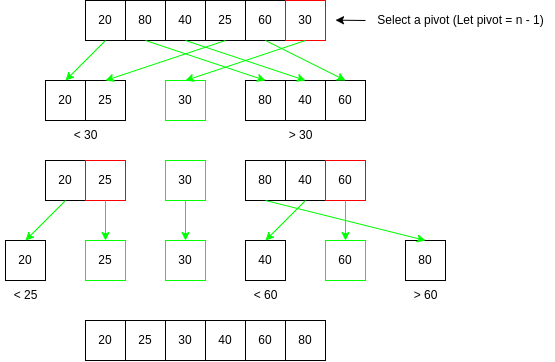

The diagram above was exported from draw.io. Its source (the exported page's mxGraphModel, read from the mxfile embedded in the PNG):
<mxGraphModel dx="989" dy="566" grid="1" gridSize="10" guides="1" tooltips="1" connect="1" arrows="1" fold="1" page="1" pageScale="1" pageWidth="850" pageHeight="1100" math="0" shadow="0">
  <root>
    <mxCell id="0" />
    <mxCell id="1" parent="0" />
    <mxCell id="53xmNSa9vHPhgaooK6-C-2" value="20" style="whiteSpace=wrap;html=1;aspect=fixed;" vertex="1" parent="1">
      <mxGeometry x="280" y="200" width="40" height="40" as="geometry" />
    </mxCell>
    <mxCell id="53xmNSa9vHPhgaooK6-C-3" value="80" style="whiteSpace=wrap;html=1;aspect=fixed;" vertex="1" parent="1">
      <mxGeometry x="320" y="200" width="40" height="40" as="geometry" />
    </mxCell>
    <mxCell id="53xmNSa9vHPhgaooK6-C-4" value="40" style="whiteSpace=wrap;html=1;aspect=fixed;" vertex="1" parent="1">
      <mxGeometry x="360" y="200" width="40" height="40" as="geometry" />
    </mxCell>
    <mxCell id="53xmNSa9vHPhgaooK6-C-5" value="25" style="whiteSpace=wrap;html=1;aspect=fixed;" vertex="1" parent="1">
      <mxGeometry x="400" y="200" width="40" height="40" as="geometry" />
    </mxCell>
    <mxCell id="53xmNSa9vHPhgaooK6-C-6" value="60" style="whiteSpace=wrap;html=1;aspect=fixed;" vertex="1" parent="1">
      <mxGeometry x="440" y="200" width="40" height="40" as="geometry" />
    </mxCell>
    <mxCell id="53xmNSa9vHPhgaooK6-C-7" value="30" style="whiteSpace=wrap;html=1;aspect=fixed;" vertex="1" parent="1">
      <mxGeometry x="480" y="200" width="40" height="40" as="geometry" />
    </mxCell>
    <mxCell id="53xmNSa9vHPhgaooK6-C-8" value="" style="whiteSpace=wrap;html=1;aspect=fixed;fillColor=none;strokeColor=#FF0000;" vertex="1" parent="1">
      <mxGeometry x="480" y="200" width="40" height="40" as="geometry" />
    </mxCell>
    <mxCell id="53xmNSa9vHPhgaooK6-C-9" value="" style="endArrow=classic;html=1;rounded=0;" edge="1" parent="1">
      <mxGeometry width="50" height="50" relative="1" as="geometry">
        <mxPoint x="560" y="220" as="sourcePoint" />
        <mxPoint x="530" y="219.66" as="targetPoint" />
      </mxGeometry>
    </mxCell>
    <mxCell id="53xmNSa9vHPhgaooK6-C-10" value="Select a pivot (Let pivot = n -&amp;nbsp;&lt;span style=&quot;background-color: transparent; color: light-dark(rgb(0, 0, 0), rgb(255, 255, 255));&quot;&gt;1)&lt;/span&gt;" style="text;html=1;align=center;verticalAlign=middle;resizable=0;points=[];autosize=1;strokeColor=none;fillColor=none;" vertex="1" parent="1">
      <mxGeometry x="560" y="205" width="190" height="30" as="geometry" />
    </mxCell>
    <mxCell id="53xmNSa9vHPhgaooK6-C-11" value="20" style="whiteSpace=wrap;html=1;aspect=fixed;" vertex="1" parent="1">
      <mxGeometry x="240" y="280" width="40" height="40" as="geometry" />
    </mxCell>
    <mxCell id="53xmNSa9vHPhgaooK6-C-12" value="80" style="whiteSpace=wrap;html=1;aspect=fixed;" vertex="1" parent="1">
      <mxGeometry x="440" y="280" width="40" height="40" as="geometry" />
    </mxCell>
    <mxCell id="53xmNSa9vHPhgaooK6-C-13" value="40" style="whiteSpace=wrap;html=1;aspect=fixed;" vertex="1" parent="1">
      <mxGeometry x="480" y="280" width="40" height="40" as="geometry" />
    </mxCell>
    <mxCell id="53xmNSa9vHPhgaooK6-C-14" value="25" style="whiteSpace=wrap;html=1;aspect=fixed;" vertex="1" parent="1">
      <mxGeometry x="280" y="280" width="40" height="40" as="geometry" />
    </mxCell>
    <mxCell id="53xmNSa9vHPhgaooK6-C-15" value="60" style="whiteSpace=wrap;html=1;aspect=fixed;" vertex="1" parent="1">
      <mxGeometry x="520" y="280" width="40" height="40" as="geometry" />
    </mxCell>
    <mxCell id="53xmNSa9vHPhgaooK6-C-16" value="30" style="whiteSpace=wrap;html=1;aspect=fixed;" vertex="1" parent="1">
      <mxGeometry x="360" y="280" width="40" height="40" as="geometry" />
    </mxCell>
    <mxCell id="53xmNSa9vHPhgaooK6-C-17" value="" style="whiteSpace=wrap;html=1;aspect=fixed;fillColor=none;strokeColor=#00FF00;" vertex="1" parent="1">
      <mxGeometry x="360" y="280" width="40" height="40" as="geometry" />
    </mxCell>
    <mxCell id="53xmNSa9vHPhgaooK6-C-18" value="" style="endArrow=classic;html=1;rounded=0;exitX=0.5;exitY=1;exitDx=0;exitDy=0;entryX=0.5;entryY=0;entryDx=0;entryDy=0;strokeColor=#00FF00;" edge="1" parent="1" source="53xmNSa9vHPhgaooK6-C-2" target="53xmNSa9vHPhgaooK6-C-11">
      <mxGeometry width="50" height="50" relative="1" as="geometry">
        <mxPoint x="390" y="350" as="sourcePoint" />
        <mxPoint x="440" y="300" as="targetPoint" />
      </mxGeometry>
    </mxCell>
    <mxCell id="53xmNSa9vHPhgaooK6-C-19" value="" style="endArrow=classic;html=1;rounded=0;exitX=0.5;exitY=1;exitDx=0;exitDy=0;entryX=0.5;entryY=0;entryDx=0;entryDy=0;strokeColor=#00FF00;" edge="1" parent="1" source="53xmNSa9vHPhgaooK6-C-5" target="53xmNSa9vHPhgaooK6-C-14">
      <mxGeometry width="50" height="50" relative="1" as="geometry">
        <mxPoint x="310" y="250" as="sourcePoint" />
        <mxPoint x="270" y="290" as="targetPoint" />
      </mxGeometry>
    </mxCell>
    <mxCell id="53xmNSa9vHPhgaooK6-C-20" value="" style="endArrow=classic;html=1;rounded=0;exitX=0.5;exitY=1;exitDx=0;exitDy=0;entryX=0.5;entryY=0;entryDx=0;entryDy=0;strokeColor=#00FF00;" edge="1" parent="1" source="53xmNSa9vHPhgaooK6-C-8" target="53xmNSa9vHPhgaooK6-C-17">
      <mxGeometry width="50" height="50" relative="1" as="geometry">
        <mxPoint x="390" y="350" as="sourcePoint" />
        <mxPoint x="440" y="300" as="targetPoint" />
      </mxGeometry>
    </mxCell>
    <mxCell id="53xmNSa9vHPhgaooK6-C-22" value="" style="endArrow=classic;html=1;rounded=0;exitX=0.5;exitY=1;exitDx=0;exitDy=0;entryX=0.5;entryY=0;entryDx=0;entryDy=0;strokeColor=#00FF00;" edge="1" parent="1" source="53xmNSa9vHPhgaooK6-C-3" target="53xmNSa9vHPhgaooK6-C-12">
      <mxGeometry width="50" height="50" relative="1" as="geometry">
        <mxPoint x="310" y="250" as="sourcePoint" />
        <mxPoint x="270" y="290" as="targetPoint" />
      </mxGeometry>
    </mxCell>
    <mxCell id="53xmNSa9vHPhgaooK6-C-23" value="" style="endArrow=classic;html=1;rounded=0;exitX=0.5;exitY=1;exitDx=0;exitDy=0;entryX=0.5;entryY=0;entryDx=0;entryDy=0;strokeColor=#00FF00;" edge="1" parent="1" source="53xmNSa9vHPhgaooK6-C-4" target="53xmNSa9vHPhgaooK6-C-13">
      <mxGeometry width="50" height="50" relative="1" as="geometry">
        <mxPoint x="320" y="260" as="sourcePoint" />
        <mxPoint x="280" y="300" as="targetPoint" />
      </mxGeometry>
    </mxCell>
    <mxCell id="53xmNSa9vHPhgaooK6-C-24" value="" style="endArrow=classic;html=1;rounded=0;exitX=0.5;exitY=1;exitDx=0;exitDy=0;entryX=0.5;entryY=0;entryDx=0;entryDy=0;strokeColor=#00FF00;" edge="1" parent="1" source="53xmNSa9vHPhgaooK6-C-6" target="53xmNSa9vHPhgaooK6-C-15">
      <mxGeometry width="50" height="50" relative="1" as="geometry">
        <mxPoint x="330" y="270" as="sourcePoint" />
        <mxPoint x="290" y="310" as="targetPoint" />
      </mxGeometry>
    </mxCell>
    <mxCell id="53xmNSa9vHPhgaooK6-C-25" value="20" style="whiteSpace=wrap;html=1;aspect=fixed;" vertex="1" parent="1">
      <mxGeometry x="240" y="360" width="40" height="40" as="geometry" />
    </mxCell>
    <mxCell id="53xmNSa9vHPhgaooK6-C-26" value="80" style="whiteSpace=wrap;html=1;aspect=fixed;" vertex="1" parent="1">
      <mxGeometry x="440" y="360" width="40" height="40" as="geometry" />
    </mxCell>
    <mxCell id="53xmNSa9vHPhgaooK6-C-27" value="40" style="whiteSpace=wrap;html=1;aspect=fixed;" vertex="1" parent="1">
      <mxGeometry x="480" y="360" width="40" height="40" as="geometry" />
    </mxCell>
    <mxCell id="53xmNSa9vHPhgaooK6-C-28" value="25" style="whiteSpace=wrap;html=1;aspect=fixed;" vertex="1" parent="1">
      <mxGeometry x="280" y="360" width="40" height="40" as="geometry" />
    </mxCell>
    <mxCell id="53xmNSa9vHPhgaooK6-C-29" value="60" style="whiteSpace=wrap;html=1;aspect=fixed;" vertex="1" parent="1">
      <mxGeometry x="520" y="360" width="40" height="40" as="geometry" />
    </mxCell>
    <mxCell id="53xmNSa9vHPhgaooK6-C-30" value="30" style="whiteSpace=wrap;html=1;aspect=fixed;" vertex="1" parent="1">
      <mxGeometry x="360" y="360" width="40" height="40" as="geometry" />
    </mxCell>
    <mxCell id="53xmNSa9vHPhgaooK6-C-32" value="" style="whiteSpace=wrap;html=1;aspect=fixed;fillColor=none;strokeColor=#00FF00;" vertex="1" parent="1">
      <mxGeometry x="360" y="360" width="40" height="40" as="geometry" />
    </mxCell>
    <mxCell id="53xmNSa9vHPhgaooK6-C-33" value="" style="whiteSpace=wrap;html=1;aspect=fixed;fillColor=none;strokeColor=#FF0000;" vertex="1" parent="1">
      <mxGeometry x="280" y="360" width="40" height="40" as="geometry" />
    </mxCell>
    <mxCell id="53xmNSa9vHPhgaooK6-C-34" value="" style="whiteSpace=wrap;html=1;aspect=fixed;fillColor=none;strokeColor=#FF0000;" vertex="1" parent="1">
      <mxGeometry x="520" y="360" width="40" height="40" as="geometry" />
    </mxCell>
    <mxCell id="53xmNSa9vHPhgaooK6-C-35" value="&amp;lt; 30" style="text;html=1;align=center;verticalAlign=middle;resizable=0;points=[];autosize=1;strokeColor=none;fillColor=none;" vertex="1" parent="1">
      <mxGeometry x="255" y="320" width="50" height="30" as="geometry" />
    </mxCell>
    <mxCell id="53xmNSa9vHPhgaooK6-C-36" value="&amp;gt; 30" style="text;html=1;align=center;verticalAlign=middle;resizable=0;points=[];autosize=1;strokeColor=none;fillColor=none;" vertex="1" parent="1">
      <mxGeometry x="470" y="320" width="50" height="30" as="geometry" />
    </mxCell>
    <mxCell id="53xmNSa9vHPhgaooK6-C-38" value="20" style="whiteSpace=wrap;html=1;aspect=fixed;" vertex="1" parent="1">
      <mxGeometry x="200" y="440" width="40" height="40" as="geometry" />
    </mxCell>
    <mxCell id="53xmNSa9vHPhgaooK6-C-39" value="80" style="whiteSpace=wrap;html=1;aspect=fixed;" vertex="1" parent="1">
      <mxGeometry x="600" y="440" width="40" height="40" as="geometry" />
    </mxCell>
    <mxCell id="53xmNSa9vHPhgaooK6-C-40" value="40" style="whiteSpace=wrap;html=1;aspect=fixed;" vertex="1" parent="1">
      <mxGeometry x="440" y="440" width="40" height="40" as="geometry" />
    </mxCell>
    <mxCell id="53xmNSa9vHPhgaooK6-C-41" value="25" style="whiteSpace=wrap;html=1;aspect=fixed;" vertex="1" parent="1">
      <mxGeometry x="280" y="440" width="40" height="40" as="geometry" />
    </mxCell>
    <mxCell id="53xmNSa9vHPhgaooK6-C-42" value="60" style="whiteSpace=wrap;html=1;aspect=fixed;" vertex="1" parent="1">
      <mxGeometry x="520" y="440" width="40" height="40" as="geometry" />
    </mxCell>
    <mxCell id="53xmNSa9vHPhgaooK6-C-43" value="30" style="whiteSpace=wrap;html=1;aspect=fixed;" vertex="1" parent="1">
      <mxGeometry x="360" y="440" width="40" height="40" as="geometry" />
    </mxCell>
    <mxCell id="53xmNSa9vHPhgaooK6-C-44" value="" style="whiteSpace=wrap;html=1;aspect=fixed;fillColor=none;strokeColor=#00FF00;" vertex="1" parent="1">
      <mxGeometry x="360" y="440" width="40" height="40" as="geometry" />
    </mxCell>
    <mxCell id="53xmNSa9vHPhgaooK6-C-48" value="&amp;lt; 25" style="text;html=1;align=center;verticalAlign=middle;resizable=0;points=[];autosize=1;strokeColor=none;fillColor=none;" vertex="1" parent="1">
      <mxGeometry x="195" y="480" width="50" height="30" as="geometry" />
    </mxCell>
    <mxCell id="53xmNSa9vHPhgaooK6-C-49" value="" style="whiteSpace=wrap;html=1;aspect=fixed;fillColor=none;strokeColor=#00FF00;" vertex="1" parent="1">
      <mxGeometry x="280" y="440" width="40" height="40" as="geometry" />
    </mxCell>
    <mxCell id="53xmNSa9vHPhgaooK6-C-50" value="" style="whiteSpace=wrap;html=1;aspect=fixed;fillColor=none;strokeColor=#00FF00;" vertex="1" parent="1">
      <mxGeometry x="520" y="440" width="40" height="40" as="geometry" />
    </mxCell>
    <mxCell id="53xmNSa9vHPhgaooK6-C-51" value="&amp;lt; 60" style="text;html=1;align=center;verticalAlign=middle;resizable=0;points=[];autosize=1;strokeColor=none;fillColor=none;" vertex="1" parent="1">
      <mxGeometry x="435" y="480" width="50" height="30" as="geometry" />
    </mxCell>
    <mxCell id="53xmNSa9vHPhgaooK6-C-52" value="&amp;gt; 60" style="text;html=1;align=center;verticalAlign=middle;resizable=0;points=[];autosize=1;strokeColor=none;fillColor=none;" vertex="1" parent="1">
      <mxGeometry x="595" y="480" width="50" height="30" as="geometry" />
    </mxCell>
    <mxCell id="53xmNSa9vHPhgaooK6-C-54" value="" style="endArrow=classic;html=1;rounded=0;exitX=0.5;exitY=1;exitDx=0;exitDy=0;entryX=0.5;entryY=0;entryDx=0;entryDy=0;strokeColor=#00FF00;" edge="1" parent="1" source="53xmNSa9vHPhgaooK6-C-25" target="53xmNSa9vHPhgaooK6-C-38">
      <mxGeometry width="50" height="50" relative="1" as="geometry">
        <mxPoint x="230" y="400" as="sourcePoint" />
        <mxPoint x="190" y="440" as="targetPoint" />
      </mxGeometry>
    </mxCell>
    <mxCell id="53xmNSa9vHPhgaooK6-C-55" value="" style="endArrow=classic;html=1;rounded=0;exitX=0.5;exitY=1;exitDx=0;exitDy=0;entryX=0.5;entryY=0;entryDx=0;entryDy=0;strokeColor=#00FF00;" edge="1" parent="1" source="53xmNSa9vHPhgaooK6-C-33" target="53xmNSa9vHPhgaooK6-C-49">
      <mxGeometry width="50" height="50" relative="1" as="geometry">
        <mxPoint x="270" y="410" as="sourcePoint" />
        <mxPoint x="230" y="450" as="targetPoint" />
      </mxGeometry>
    </mxCell>
    <mxCell id="53xmNSa9vHPhgaooK6-C-56" value="" style="endArrow=classic;html=1;rounded=0;exitX=0.5;exitY=1;exitDx=0;exitDy=0;strokeColor=#00FF00;" edge="1" parent="1" source="53xmNSa9vHPhgaooK6-C-32" target="53xmNSa9vHPhgaooK6-C-44">
      <mxGeometry width="50" height="50" relative="1" as="geometry">
        <mxPoint x="280" y="420" as="sourcePoint" />
        <mxPoint x="240" y="460" as="targetPoint" />
      </mxGeometry>
    </mxCell>
    <mxCell id="53xmNSa9vHPhgaooK6-C-57" value="" style="endArrow=classic;html=1;rounded=0;exitX=0.5;exitY=1;exitDx=0;exitDy=0;entryX=0.5;entryY=0;entryDx=0;entryDy=0;strokeColor=#00FF00;" edge="1" parent="1" source="53xmNSa9vHPhgaooK6-C-26" target="53xmNSa9vHPhgaooK6-C-39">
      <mxGeometry width="50" height="50" relative="1" as="geometry">
        <mxPoint x="290" y="430" as="sourcePoint" />
        <mxPoint x="250" y="470" as="targetPoint" />
      </mxGeometry>
    </mxCell>
    <mxCell id="53xmNSa9vHPhgaooK6-C-58" value="" style="endArrow=classic;html=1;rounded=0;exitX=0.5;exitY=1;exitDx=0;exitDy=0;entryX=0.5;entryY=0;entryDx=0;entryDy=0;strokeColor=#00FF00;" edge="1" parent="1" source="53xmNSa9vHPhgaooK6-C-27" target="53xmNSa9vHPhgaooK6-C-40">
      <mxGeometry width="50" height="50" relative="1" as="geometry">
        <mxPoint x="510" y="420" as="sourcePoint" />
        <mxPoint x="470" y="460" as="targetPoint" />
      </mxGeometry>
    </mxCell>
    <mxCell id="53xmNSa9vHPhgaooK6-C-59" value="" style="endArrow=classic;html=1;rounded=0;exitX=0.5;exitY=1;exitDx=0;exitDy=0;entryX=0.5;entryY=0;entryDx=0;entryDy=0;strokeColor=#00FF00;" edge="1" parent="1" source="53xmNSa9vHPhgaooK6-C-34" target="53xmNSa9vHPhgaooK6-C-50">
      <mxGeometry width="50" height="50" relative="1" as="geometry">
        <mxPoint x="310" y="450" as="sourcePoint" />
        <mxPoint x="270" y="490" as="targetPoint" />
      </mxGeometry>
    </mxCell>
    <mxCell id="53xmNSa9vHPhgaooK6-C-60" value="20" style="whiteSpace=wrap;html=1;aspect=fixed;" vertex="1" parent="1">
      <mxGeometry x="280" y="520" width="40" height="40" as="geometry" />
    </mxCell>
    <mxCell id="53xmNSa9vHPhgaooK6-C-61" value="80" style="whiteSpace=wrap;html=1;aspect=fixed;" vertex="1" parent="1">
      <mxGeometry x="480" y="520" width="40" height="40" as="geometry" />
    </mxCell>
    <mxCell id="53xmNSa9vHPhgaooK6-C-62" value="40" style="whiteSpace=wrap;html=1;aspect=fixed;" vertex="1" parent="1">
      <mxGeometry x="400" y="520" width="40" height="40" as="geometry" />
    </mxCell>
    <mxCell id="53xmNSa9vHPhgaooK6-C-63" value="25" style="whiteSpace=wrap;html=1;aspect=fixed;" vertex="1" parent="1">
      <mxGeometry x="320" y="520" width="40" height="40" as="geometry" />
    </mxCell>
    <mxCell id="53xmNSa9vHPhgaooK6-C-64" value="60" style="whiteSpace=wrap;html=1;aspect=fixed;" vertex="1" parent="1">
      <mxGeometry x="440" y="520" width="40" height="40" as="geometry" />
    </mxCell>
    <mxCell id="53xmNSa9vHPhgaooK6-C-65" value="30" style="whiteSpace=wrap;html=1;aspect=fixed;" vertex="1" parent="1">
      <mxGeometry x="360" y="520" width="40" height="40" as="geometry" />
    </mxCell>
  </root>
</mxGraphModel>